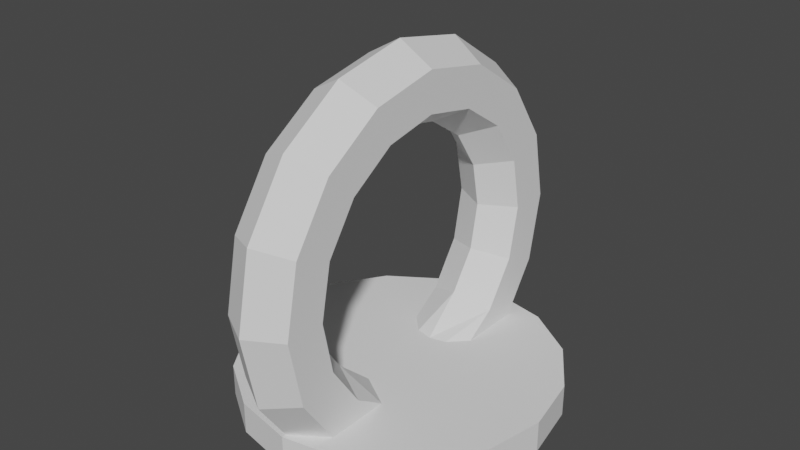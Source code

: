 # Source: portal.blend  (saved by Blender 3.4.6; exported with 4.5.12 LTS)
import bpy
from mathutils import Matrix  # noqa: F401  (used for matrix-valued properties, if any)

bpy.ops.wm.read_factory_settings(use_empty=True)
scene = bpy.context.scene
scene.name = 'Scene'

# ---- collections
col_collection = bpy.data.collections.new('Collection'); scene.collection.children.link(col_collection)

# ---- world
world_world = bpy.data.worlds.new('World'); scene.world = world_world
world_world.use_nodes = True; world_world.node_tree.nodes.clear()
_N = world_world.node_tree.nodes; _L = world_world.node_tree.links
n0 = _N.new('ShaderNodeOutputWorld'); n0.name = 'World Output'; n0.location = (300, 300)
n1 = _N.new('ShaderNodeBackground'); n1.name = 'Background'; n1.location = (10, 300)
n1.inputs[0].default_value = (0.05088, 0.05088, 0.05088, 1.0)
_L.new(n1.outputs[0], n0.inputs[0])
n0.is_active_output = True
world_world.color = (0.05088, 0.05088, 0.05088)
world_world.use_sun_shadow = False
world_world.sun_shadow_jitter_overblur = 0.0

# ---- meshes
me_torus_001 = bpy.data.meshes.new('Torus.001')
me_torus_001.from_pydata([(0.75, 0.0, 3.062e-17), (0.7508, 0.287, -4.371e-09), (0.8839, 0.8839, 0.0), (0.6187, 0.6187, 0.2165), (0.5303, 0.5303, 3.062e-17), (0.6187, 0.6187, -0.2165), (0.4784, 1.155, 0.0), (0.4305, 1.039, 0.2165), (0.3348, 0.8084, 0.2165), (0.287, 0.6929, 3.062e-17), (0.3348, 0.8084, -0.2165), (0.4305, 1.039, -0.2165), (9.437e-08, 1.25, 0.0), (8.494e-08, 1.125, 0.2165), (6.606e-08, 0.875, 0.2165), (5.662e-08, 0.75, 3.062e-17), (6.606e-08, 0.875, -0.2165), (8.494e-08, 1.125, -0.2165), (-0.4784, 1.155, 0.0), (-0.4305, 1.039, 0.2165), (-0.3348, 0.8084, 0.2165), (-0.287, 0.6929, 3.062e-17), (-0.3348, 0.8084, -0.2165), (-0.4305, 1.039, -0.2165), (-0.8839, 0.8839, 0.0), (-0.7955, 0.7955, 0.2165), (-0.6187, 0.6187, 0.2165), (-0.5303, 0.5303, 3.062e-17), (-0.6187, 0.6187, -0.2165), (-0.7955, 0.7955, -0.2165), (-1.155, 0.4784, 0.0), (-1.039, 0.4305, 0.2165), (-0.8084, 0.3348, 0.2165), (-0.6929, 0.287, 3.062e-17), (-0.8084, 0.3348, -0.2165), (-1.039, 0.4305, -0.2165), (-1.25, 1.093e-07, 0.0), (-1.125, 9.835e-08, 0.2165), (-0.875, 7.649e-08, 0.2165), (-0.75, 6.557e-08, 3.062e-17), (-0.875, 7.649e-08, -0.2165), (-1.125, 9.835e-08, -0.2165), (-1.155, -0.4784, 0.0), (-1.039, -0.4305, 0.2165), (-0.8084, -0.3348, 0.2165), (-0.6929, -0.287, 3.062e-17), (-0.8084, -0.3348, -0.2165), (-1.039, -0.4305, -0.2165), (-0.8839, -0.8839, 0.0), (-0.7955, -0.7955, 0.2165), (-0.6187, -0.6187, 0.2165), (-0.5303, -0.5303, 3.062e-17), (-0.6187, -0.6187, -0.2165), (-0.7955, -0.7955, -0.2165), (-0.4784, -1.155, 0.0), (-0.4305, -1.039, 0.2165), (-0.3348, -0.8084, 0.2165), (-0.287, -0.6929, 3.062e-17), (-0.3348, -0.8084, -0.2165), (-0.4305, -1.039, -0.2165), (9.437e-08, -1.25, 0.0), (8.494e-08, -1.125, 0.2165), (6.606e-08, -0.875, 0.2165), (5.662e-08, -0.75, 3.062e-17), (6.606e-08, -0.875, -0.2165), (8.494e-08, -1.125, -0.2165), (0.4784, -1.155, 0.0), (0.4305, -1.039, 0.2165), (0.3348, -0.8084, 0.2165), (0.287, -0.6929, 3.062e-17), (0.3348, -0.8084, -0.2165), (0.4305, -1.039, -0.2165), (0.6187, -0.6187, 0.2165), (0.5303, -0.5303, 3.062e-17), (0.6187, -0.6187, -0.2165), (0.7508, -0.287, -4.371e-09), (0.95, 1.0, -7.172e-08), (0.75, 1.0, -5.662e-08), (0.95, 0.9239, 0.3827), (0.75, 0.9239, 0.3827), (0.95, 0.7071, 0.7071), (0.75, 0.7071, 0.7071), (0.95, 0.3827, 0.9239), (0.75, 0.3827, 0.9239), (0.95, 0.0, 1.0), (0.75, 0.0, 1.0), (0.95, -0.3827, 0.9239), (0.75, -0.3827, 0.9239), (0.95, -0.7071, 0.7071), (0.75, -0.7071, 0.7071), (0.95, -0.9239, 0.3827), (0.75, -0.9239, 0.3827), (0.95, -1.0, -7.172e-08), (0.75, -1.0, -5.662e-08), (0.95, -0.9239, -0.3827), (0.75, -0.9239, -0.3827), (0.95, -0.7071, -0.7071), (0.75, -0.7071, -0.7071), (0.95, -0.3827, -0.9239), (0.75, -0.3827, -0.9239), (0.95, 0.0, -1.0), (0.75, 0.0, -1.0), (0.95, 0.3827, -0.9239), (0.75, 0.3827, -0.9239), (0.95, 0.7071, -0.7071), (0.75, 0.7071, -0.7071), (0.95, 0.9239, -0.3827), (0.75, 0.9239, -0.3827), (0.75, 0.0, 5.162e-08), (0.75, 0.9733, 0.0), (0.75, 1.0, -5.662e-08), (0.75, 0.9239, 0.3827), (0.75, 0.7071, 0.7071), (0.75, 0.3827, 0.9239), (0.75, 0.0, 1.0), (0.75, -0.3827, 0.9239), (0.75, -0.7071, 0.7071), (0.75, -0.9239, 0.3827), (0.75, -1.0, -5.662e-08), (0.75, -0.9733, 0.0), (0.75, -0.8259, 0.2165), (0.75, -0.75, 0.2165), (0.75, -0.4222, 0.2165), (0.75, -0.3107, 0.107), (0.75, 0.3107, 0.107), (0.75, 0.0, 5.162e-08), (0.75, 0.3107, -0.107), (0.75, 0.0, -5.162e-08), (0.75, 0.75, 0.2165), (0.75, 0.4222, 0.2165), (0.75, 0.4222, -0.2165), (0.75, 0.75, -0.2165), (0.75, 0.9733, 0.0), (0.75, 0.8259, 0.2165), (0.75, 0.8259, -0.2165), (0.75, -0.9733, 0.0), (0.75, -0.8259, 0.2165), (0.75, -0.75, 0.2165), (0.75, -0.75, -0.2165), (0.75, -0.8259, -0.2165), (0.75, -0.4222, 0.2165), (0.75, -0.3107, 0.107), (0.75, -0.3107, -0.107), (0.75, -0.4222, -0.2165), (0.75, 0.8259, 0.2165), (0.75, 0.75, 0.2165), (0.75, 0.4222, 0.2165), (0.75, 0.3107, 0.107), (0.75, 0.3107, -0.107), (0.75, 0.4222, -0.2165), (0.75, 0.75, -0.2165), (0.75, 0.8259, -0.2165), (0.75, 0.9239, -0.3827), (0.75, 0.7071, -0.7071), (0.75, 0.3827, -0.9239), (0.75, 0.0, -1.0), (0.75, -0.3827, -0.9239), (0.75, -0.7071, -0.7071), (0.75, -0.9239, -0.3827), (0.75, -0.8259, -0.2165), (0.75, -0.75, -0.2165), (0.75, -0.4222, -0.2165), (0.75, -0.3107, -0.107), (0.75, 0.0, -5.162e-08)], [(2, 132)], [(3, 8, 9, 4), (4, 9, 10, 5), (6, 12, 13, 7), (7, 13, 14, 8), (8, 14, 15, 9), (9, 15, 16, 10), (10, 16, 17, 11), (11, 17, 12, 6), (12, 18, 19, 13), (13, 19, 20, 14), (14, 20, 21, 15), (15, 21, 22, 16), (16, 22, 23, 17), (17, 23, 18, 12), (18, 24, 25, 19), (19, 25, 26, 20), (20, 26, 27, 21), (21, 27, 28, 22), (22, 28, 29, 23), (23, 29, 24, 18), (24, 30, 31, 25), (25, 31, 32, 26), (26, 32, 33, 27), (27, 33, 34, 28), (28, 34, 35, 29), (29, 35, 30, 24), (30, 36, 37, 31), (31, 37, 38, 32), (32, 38, 39, 33), (33, 39, 40, 34), (34, 40, 41, 35), (35, 41, 36, 30), (36, 42, 43, 37), (37, 43, 44, 38), (38, 44, 45, 39), (39, 45, 46, 40), (40, 46, 47, 41), (41, 47, 42, 36), (42, 48, 49, 43), (43, 49, 50, 44), (44, 50, 51, 45), (45, 51, 52, 46), (46, 52, 53, 47), (47, 53, 48, 42), (48, 54, 55, 49), (49, 55, 56, 50), (50, 56, 57, 51), (51, 57, 58, 52), (52, 58, 59, 53), (53, 59, 54, 48), (54, 60, 61, 55), (55, 61, 62, 56), (56, 62, 63, 57), (57, 63, 64, 58), (58, 64, 65, 59), (59, 65, 60, 54), (60, 66, 67, 61), (61, 67, 68, 62), (62, 68, 69, 63), (63, 69, 70, 64), (64, 70, 71, 65), (65, 71, 66, 60), (68, 72, 73, 69), (69, 73, 74, 70), (76, 77, 79, 78), (78, 79, 81, 80), (80, 81, 83, 82), (82, 83, 85, 84), (84, 85, 87, 86), (86, 87, 89, 88), (88, 89, 91, 90), (90, 91, 93, 92), (92, 93, 95, 94), (94, 95, 97, 96), (96, 97, 99, 98), (98, 99, 101, 100), (100, 101, 103, 102), (102, 103, 105, 104), (104, 105, 107, 106), (106, 107, 77, 76), (76, 78, 80, 82, 84, 86, 88, 90, 92, 94, 96, 98, 100, 102, 104, 106), (75, 141, 125, 0, 127, 142), (128, 3, 129), (129, 3, 4, 1, 124), (1, 4, 5, 130, 126), (5, 131, 130), (132, 6, 7, 133), (7, 8, 3, 128, 133), (131, 5, 10, 11, 134), (134, 11, 6, 132), (136, 67, 66, 135), (136, 137, 72, 68, 67), (70, 74, 138, 139, 71), (135, 66, 71, 139), (72, 137, 140), (72, 140, 141, 75, 73), (73, 75, 142, 143, 74), (74, 143, 138), (108, 123, 122, 121, 120, 119, 118, 117, 116, 115, 114, 113, 112, 111, 110, 109, 144, 145, 146, 147), (148, 149, 150, 151, 109, 110, 152, 153, 154, 155, 156, 157, 158, 118, 119, 159, 160, 161, 162, 163), (0, 125, 124, 1, 126, 127)])
_uv = me_torus_001.uv_layers.new(name='UVMap')
_uv.uv.foreach_set('vector', [0.625, 0.8333, 0.6875, 0.8333, 0.6875, 1.0, 0.625, 1.0, 0.625, -1.11e-16, 0.6875, -1.11e-16, 0.6875, 0.1667, 0.625, 0.1667, 0.6875, 0.5, 0.75, 0.5, 0.75, 0.6667, 0.6875, 0.6667, 0.6875, 0.6667, 0.75, 0.6667, 0.75, 0.8333, 0.6875, 0.8333, 0.6875, 0.8333, 0.75, 0.8333, 0.75, 1.0, 0.6875, 1.0, 0.6875, -1.11e-16, 0.75, -1.11e-16, 0.75, 0.1667, 0.6875, 0.1667, 0.6875, 0.1667, 0.75, 0.1667, 0.75, 0.3333, 0.6875, 0.3333, 0.6875, 0.3333, 0.75, 0.3333, 0.75, 0.5, 0.6875, 0.5, 0.75, 0.5, 0.8125, 0.5, 0.8125, 0.6667, 0.75, 0.6667, 0.75, 0.6667, 0.8125, 0.6667, 0.8125, 0.8333, 0.75, 0.8333, 0.75, 0.8333, 0.8125, 0.8333, 0.8125, 1.0, 0.75, 1.0, 0.75, -1.11e-16, 0.8125, -1.11e-16, 0.8125, 0.1667, 0.75, 0.1667, 0.75, 0.1667, 0.8125, 0.1667, 0.8125, 0.3333, 0.75, 0.3333, 0.75, 0.3333, 0.8125, 0.3333, 0.8125, 0.5, 0.75, 0.5, 0.8125, 0.5, 0.875, 0.5, 0.875, 0.6667, 0.8125, 0.6667, 0.8125, 0.6667, 0.875, 0.6667, 0.875, 0.8333, 0.8125, 0.8333, 0.8125, 0.8333, 0.875, 0.8333, 0.875, 1.0, 0.8125, 1.0, 0.8125, -1.11e-16, 0.875, -1.11e-16, 0.875, 0.1667, 0.8125, 0.1667, 0.8125, 0.1667, 0.875, 0.1667, 0.875, 0.3333, 0.8125, 0.3333, 0.8125, 0.3333, 0.875, 0.3333, 0.875, 0.5, 0.8125, 0.5, 0.875, 0.5, 0.9375, 0.5, 0.9375, 0.6667, 0.875, 0.6667, 0.875, 0.6667, 0.9375, 0.6667, 0.9375, 0.8333, 0.875, 0.8333, 0.875, 0.8333, 0.9375, 0.8333, 0.9375, 1.0, 0.875, 1.0, 0.875, -1.11e-16, 0.9375, -1.11e-16, 0.9375, 0.1667, 0.875, 0.1667, 0.875, 0.1667, 0.9375, 0.1667, 0.9375, 0.3333, 0.875, 0.3333, 0.875, 0.3333, 0.9375, 0.3333, 0.9375, 0.5, 0.875, 0.5, 0.9375, 0.5, 1.0, 0.5, 1.0, 0.6667, 0.9375, 0.6667, 0.9375, 0.6667, 1.0, 0.6667, 1.0, 0.8333, 0.9375, 0.8333, 0.9375, 0.8333, 1.0, 0.8333, 1.0, 1.0, 0.9375, 1.0, 0.9375, -1.11e-16, 1.0, -1.11e-16, 1.0, 0.1667, 0.9375, 0.1667, 0.9375, 0.1667, 1.0, 0.1667, 1.0, 0.3333, 0.9375, 0.3333, 0.9375, 0.3333, 1.0, 0.3333, 1.0, 0.5, 0.9375, 0.5, 0.0, 0.5, 0.0625, 0.5, 0.0625, 0.6667, 0.0, 0.6667, 0.0, 0.6667, 0.0625, 0.6667, 0.0625, 0.8333, 0.0, 0.8333, 0.0, 0.8333, 0.0625, 0.8333, 0.0625, 1.0, 0.0, 1.0, 0.0, -1.11e-16, 0.0625, -1.11e-16, 0.0625, 0.1667, 0.0, 0.1667, 0.0, 0.1667, 0.0625, 0.1667, 0.0625, 0.3333, 0.0, 0.3333, 0.0, 0.3333, 0.0625, 0.3333, 0.0625, 0.5, 0.0, 0.5, 0.0625, 0.5, 0.125, 0.5, 0.125, 0.6667, 0.0625, 0.6667, 0.0625, 0.6667, 0.125, 0.6667, 0.125, 0.8333, 0.0625, 0.8333, 0.0625, 0.8333, 0.125, 0.8333, 0.125, 1.0, 0.0625, 1.0, 0.0625, -1.11e-16, 0.125, -1.11e-16, 0.125, 0.1667, 0.0625, 0.1667, 0.0625, 0.1667, 0.125, 0.1667, 0.125, 0.3333, 0.0625, 0.3333, 0.0625, 0.3333, 0.125, 0.3333, 0.125, 0.5, 0.0625, 0.5, 0.125, 0.5, 0.1875, 0.5, 0.1875, 0.6667, 0.125, 0.6667, 0.125, 0.6667, 0.1875, 0.6667, 0.1875, 0.8333, 0.125, 0.8333, 0.125, 0.8333, 0.1875, 0.8333, 0.1875, 1.0, 0.125, 1.0, 0.125, -1.11e-16, 0.1875, -1.11e-16, 0.1875, 0.1667, 0.125, 0.1667, 0.125, 0.1667, 0.1875, 0.1667, 0.1875, 0.3333, 0.125, 0.3333, 0.125, 0.3333, 0.1875, 0.3333, 0.1875, 0.5, 0.125, 0.5, 0.1875, 0.5, 0.25, 0.5, 0.25, 0.6667, 0.1875, 0.6667, 0.1875, 0.6667, 0.25, 0.6667, 0.25, 0.8333, 0.1875, 0.8333, 0.1875, 0.8333, 0.25, 0.8333, 0.25, 1.0, 0.1875, 1.0, 0.1875, -1.11e-16, 0.25, -1.11e-16, 0.25, 0.1667, 0.1875, 0.1667, 0.1875, 0.1667, 0.25, 0.1667, 0.25, 0.3333, 0.1875, 0.3333, 0.1875, 0.3333, 0.25, 0.3333, 0.25, 0.5, 0.1875, 0.5, 0.25, 0.5, 0.3125, 0.5, 0.3125, 0.6667, 0.25, 0.6667, 0.25, 0.6667, 0.3125, 0.6667, 0.3125, 0.8333, 0.25, 0.8333, 0.25, 0.8333, 0.3125, 0.8333, 0.3125, 1.0, 0.25, 1.0, 0.25, -1.11e-16, 0.3125, -1.11e-16, 0.3125, 0.1667, 0.25, 0.1667, 0.25, 0.1667, 0.3125, 0.1667, 0.3125, 0.3333, 0.25, 0.3333, 0.25, 0.3333, 0.3125, 0.3333, 0.3125, 0.5, 0.25, 0.5, 0.3125, 0.8333, 0.375, 0.8333, 0.375, 1.0, 0.3125, 1.0, 0.3125, -1.11e-16, 0.375, -1.11e-16, 0.375, 0.1667, 0.3125, 0.1667, 1.0, 0.5, 1.0, 1.0, 0.9375, 1.0, 0.9375, 0.5, 0.9375, 0.5, 0.9375, 1.0, 0.875, 1.0, 0.875, 0.5, 0.875, 0.5, 0.875, 1.0, 0.8125, 1.0, 0.8125, 0.5, 0.8125, 0.5, 0.8125, 1.0, 0.75, 1.0, 0.75, 0.5, 0.75, 0.5, 0.75, 1.0, 0.6875, 1.0, 0.6875, 0.5, 0.6875, 0.5, 0.6875, 1.0, 0.625, 1.0, 0.625, 0.5, 0.625, 0.5, 0.625, 1.0, 0.5625, 1.0, 0.5625, 0.5, 0.5625, 0.5, 0.5625, 1.0, 0.5, 1.0, 0.5, 0.5, 0.5, 0.5, 0.5, 1.0, 0.4375, 1.0, 0.4375, 0.5, 0.4375, 0.5, 0.4375, 1.0, 0.375, 1.0, 0.375, 0.5, 0.375, 0.5, 0.375, 1.0, 0.3125, 1.0, 0.3125, 0.5, 0.3125, 0.5, 0.3125, 1.0, 0.25, 1.0, 0.25, 0.5, 0.25, 0.5, 0.25, 1.0, 0.1875, 1.0, 0.1875, 0.5, 0.1875, 0.5, 0.1875, 1.0, 0.125, 1.0, 0.125, 0.5, 0.125, 0.5, 0.125, 1.0, 0.0625, 1.0, 0.0625, 0.5, 0.0625, 0.5, 0.0625, 1.0, 0.0, 1.0, 0.0, 0.5, 0.75, 0.49, 0.8418, 0.4717, 0.9197, 0.4197, 0.9717, 0.3418, 0.99, 0.25, 0.9717, 0.1582, 0.9197, 0.08029, 0.8418, 0.02827, 0.75, 0.01, 0.6582, 0.02827, 0.5803, 0.08029, 0.5283, 0.1582, 0.51, 0.25, 0.5283, 0.3418, 0.5803, 0.4197, 0.6582, 0.4717, 0.4375, 1.0, 0.4375, 0.9176, 0.5, 1.0, 0.5, -1.11e-16, 0.5, -1.11e-16, 0.4375, 0.08239, 0.625, 0.7096, 0.625, 0.8333, 0.5817, 0.8333, 0.5817, 0.8333, 0.625, 0.8333, 0.625, 1.0, 0.5625, 1.0, 0.5625, 0.9176, 0.5625, -1.11e-16, 0.625, -1.11e-16, 0.625, 0.1667, 0.5817, 0.1667, 0.5625, 0.08239, 0.625, 0.1667, 0.625, 0.2904, 0.5817, 0.1667, 0.6456, 0.5, 0.6875, 0.5, 0.6875, 0.6667, 0.6328, 0.6667, 0.6875, 0.6667, 0.6875, 0.8333, 0.625, 0.8333, 0.625, 0.7096, 0.6328, 0.6667, 0.625, 0.2904, 0.625, 0.1667, 0.6875, 0.1667, 0.6875, 0.3333, 0.6328, 0.3333, 0.6328, 0.3333, 0.6875, 0.3333, 0.6875, 0.5, 0.6456, 0.5, 0.3672, 0.6667, 0.3125, 0.6667, 0.3125, 0.5, 0.3544, 0.5, 0.3672, 0.6667, 0.375, 0.7096, 0.375, 0.8333, 0.3125, 0.8333, 0.3125, 0.6667, 0.3125, 0.1667, 0.375, 0.1667, 0.375, 0.2904, 0.3672, 0.3333, 0.3125, 0.3333, 0.3544, 0.5, 0.3125, 0.5, 0.3125, 0.3333, 0.3672, 0.3333, 0.375, 0.8333, 0.375, 0.7096, 0.4183, 0.8333, 0.375, 0.8333, 0.4183, 0.8333, 0.4375, 0.9176, 0.4375, 1.0, 0.375, 1.0, 0.375, -1.11e-16, 0.4375, -1.11e-16, 0.4375, 0.08239, 0.4183, 0.1667, 0.375, 0.1667, 0.375, 0.1667, 0.4183, 0.1667, 0.375, 0.2904, 0.25, 0.25, 0.2757, 0.1754, 0.302, 0.1487, 0.302, 0.07, 0.302, 0.05179, 0.25, 0.0164, 0.25, 0.01, 0.3418, 0.02827, 0.4197, 0.08029, 0.4717, 0.1582, 0.49, 0.25, 0.4717, 0.3418, 0.4197, 0.4197, 0.3418, 0.4717, 0.25, 0.49, 0.25, 0.4836, 0.302, 0.4482, 0.302, 0.43, 0.302, 0.3513, 0.2757, 0.3246, 0.2243, 0.3246, 0.198, 0.3513, 0.198, 0.43, 0.198, 0.4482, 0.25, 0.4836, 0.25, 0.49, 0.1582, 0.4717, 0.08029, 0.4197, 0.02827, 0.3418, 0.01, 0.25, 0.02827, 0.1582, 0.08029, 0.08029, 0.1582, 0.02827, 0.25, 0.01, 0.25, 0.0164, 0.198, 0.05179, 0.198, 0.07, 0.198, 0.1487, 0.2243, 0.1754, 0.25, 0.25, 0.5, 1.0, 0.5, 1.0, 0.5625, 0.9176, 0.5625, -1.11e-16, 0.5625, 0.08239, 0.5, 5.96e-08])
me_torus_001.update()

# ---- objects
ob_torus_001 = bpy.data.objects.new('Torus.001', me_torus_001)

# ---- transforms, parenting, visibility, modifiers, constraints
ob_torus_001.location = (0.0, 0.0, 0.85)
ob_torus_001.rotation_euler = (-0.0, 1.571, 0.0)

# ---- collection membership
col_collection.objects.link(ob_torus_001)

# ---- scene / render settings (as saved in the file)
scene.frame_start = 1; scene.frame_end = 250; scene.frame_set(1)
scene.render.engine = 'BLENDER_EEVEE_NEXT'
scene.cycles.sampling_pattern = 'TABULATED_SOBOL'
scene.cycles.use_light_tree = False
scene.view_settings.view_transform = 'Filmic'
bpy.context.view_layer.update()

# ---- added for rendering (the .blend has no active camera and no usable light): camera, sun
cam_auto = bpy.data.cameras.new('AutoCamera')
cam_auto.lens = 50.0
cam_auto.sensor_width = 36.0
cam_auto.clip_end = 1000.0
ob_auto_camera = bpy.data.objects.new('AutoCamera', cam_auto)
scene.collection.objects.link(ob_auto_camera)
ob_auto_camera.location = (3.59411, -4.31294, 3.87529)
ob_auto_camera.rotation_euler = (1.09748, -7.21219e-08, 0.694738)
scene.camera = ob_auto_camera
light_auto_sun = bpy.data.lights.new('AutoSun', 'SUN')
light_auto_sun.energy = 3.0
light_auto_sun.angle = 0.0523599
ob_auto_sun = bpy.data.objects.new('AutoSun', light_auto_sun)
scene.collection.objects.link(ob_auto_sun)
ob_auto_sun.rotation_euler = (0.872665, 0.174533, 0.523599)
bpy.context.view_layer.update()

